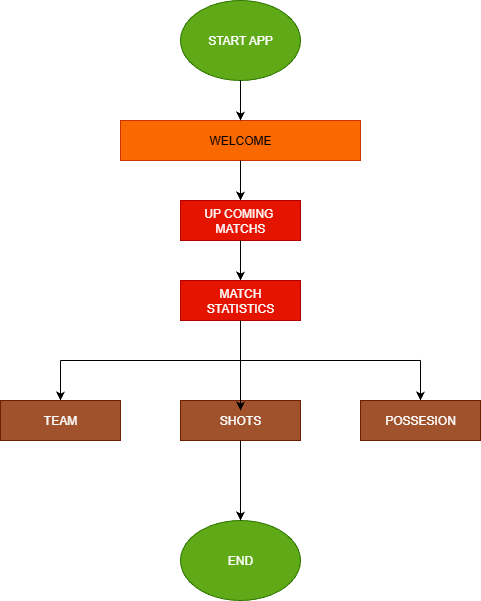

The diagram above was exported from draw.io. Its source (the exported page's mxGraphModel, read from the mxfile embedded in the PNG):
<mxGraphModel dx="1106" dy="656" grid="1" gridSize="10" guides="1" tooltips="1" connect="1" arrows="1" fold="1" page="1" pageScale="1" pageWidth="850" pageHeight="1100" math="0" shadow="0">
  <root>
    <mxCell id="0" />
    <mxCell id="1" parent="0" />
    <mxCell id="LUsduGMDoxCGapAUYIBR-1" value="START APP" style="ellipse;whiteSpace=wrap;html=1;fillColor=#60a917;fontColor=#ffffff;strokeColor=#2D7600;" vertex="1" parent="1">
      <mxGeometry x="380" y="40" width="120" height="80" as="geometry" />
    </mxCell>
    <mxCell id="LUsduGMDoxCGapAUYIBR-2" value="WELCOME" style="rounded=0;whiteSpace=wrap;html=1;fillColor=#fa6800;fontColor=#000000;strokeColor=#C73500;" vertex="1" parent="1">
      <mxGeometry x="320" y="160" width="240" height="40" as="geometry" />
    </mxCell>
    <mxCell id="LUsduGMDoxCGapAUYIBR-3" value="UP COMING&amp;nbsp;&lt;div&gt;MATCHS&lt;/div&gt;" style="rounded=0;whiteSpace=wrap;html=1;fillColor=#e51400;fontColor=#ffffff;strokeColor=#B20000;" vertex="1" parent="1">
      <mxGeometry x="380" y="240" width="120" height="40" as="geometry" />
    </mxCell>
    <mxCell id="LUsduGMDoxCGapAUYIBR-4" value="MATCH&lt;div&gt;STATISTICS&lt;/div&gt;" style="rounded=0;whiteSpace=wrap;html=1;fillColor=#e51400;fontColor=#ffffff;strokeColor=#B20000;" vertex="1" parent="1">
      <mxGeometry x="380" y="320" width="120" height="40" as="geometry" />
    </mxCell>
    <mxCell id="LUsduGMDoxCGapAUYIBR-6" value="TEAM" style="rounded=0;whiteSpace=wrap;html=1;fillColor=#a0522d;fontColor=#ffffff;strokeColor=#6D1F00;" vertex="1" parent="1">
      <mxGeometry x="200" y="440" width="120" height="40" as="geometry" />
    </mxCell>
    <mxCell id="LUsduGMDoxCGapAUYIBR-8" value="SHOTS" style="rounded=0;whiteSpace=wrap;html=1;fillColor=#a0522d;fontColor=#ffffff;strokeColor=#6D1F00;" vertex="1" parent="1">
      <mxGeometry x="380" y="440" width="120" height="40" as="geometry" />
    </mxCell>
    <mxCell id="LUsduGMDoxCGapAUYIBR-9" value="POSSESION" style="rounded=0;whiteSpace=wrap;html=1;fillColor=#a0522d;fontColor=#ffffff;strokeColor=#6D1F00;" vertex="1" parent="1">
      <mxGeometry x="560" y="440" width="120" height="40" as="geometry" />
    </mxCell>
    <mxCell id="LUsduGMDoxCGapAUYIBR-10" value="END" style="ellipse;whiteSpace=wrap;html=1;fillColor=#60a917;fontColor=#ffffff;strokeColor=#2D7600;" vertex="1" parent="1">
      <mxGeometry x="380" y="560" width="120" height="80" as="geometry" />
    </mxCell>
    <mxCell id="LUsduGMDoxCGapAUYIBR-11" value="" style="endArrow=classic;html=1;rounded=0;exitX=0.5;exitY=1;exitDx=0;exitDy=0;entryX=0.5;entryY=0;entryDx=0;entryDy=0;" edge="1" parent="1" source="LUsduGMDoxCGapAUYIBR-1" target="LUsduGMDoxCGapAUYIBR-2">
      <mxGeometry width="50" height="50" relative="1" as="geometry">
        <mxPoint x="400" y="370" as="sourcePoint" />
        <mxPoint x="450" y="320" as="targetPoint" />
      </mxGeometry>
    </mxCell>
    <mxCell id="LUsduGMDoxCGapAUYIBR-12" value="" style="endArrow=classic;html=1;rounded=0;exitX=0.5;exitY=1;exitDx=0;exitDy=0;entryX=0.5;entryY=0;entryDx=0;entryDy=0;" edge="1" parent="1" source="LUsduGMDoxCGapAUYIBR-2" target="LUsduGMDoxCGapAUYIBR-3">
      <mxGeometry width="50" height="50" relative="1" as="geometry">
        <mxPoint x="410" y="-120" as="sourcePoint" />
        <mxPoint x="450" y="320" as="targetPoint" />
      </mxGeometry>
    </mxCell>
    <mxCell id="LUsduGMDoxCGapAUYIBR-13" value="" style="endArrow=classic;html=1;rounded=0;exitX=0.5;exitY=1;exitDx=0;exitDy=0;entryX=0.5;entryY=0;entryDx=0;entryDy=0;" edge="1" parent="1" source="LUsduGMDoxCGapAUYIBR-3" target="LUsduGMDoxCGapAUYIBR-4">
      <mxGeometry width="50" height="50" relative="1" as="geometry">
        <mxPoint x="360" y="190" as="sourcePoint" />
        <mxPoint x="410" y="140" as="targetPoint" />
      </mxGeometry>
    </mxCell>
    <mxCell id="LUsduGMDoxCGapAUYIBR-14" value="" style="endArrow=none;html=1;rounded=0;exitX=0.5;exitY=1;exitDx=0;exitDy=0;" edge="1" parent="1" source="LUsduGMDoxCGapAUYIBR-4">
      <mxGeometry width="50" height="50" relative="1" as="geometry">
        <mxPoint x="360" y="250" as="sourcePoint" />
        <mxPoint x="440" y="400" as="targetPoint" />
      </mxGeometry>
    </mxCell>
    <mxCell id="LUsduGMDoxCGapAUYIBR-15" value="" style="endArrow=none;html=1;rounded=0;" edge="1" parent="1">
      <mxGeometry width="50" height="50" relative="1" as="geometry">
        <mxPoint x="260" y="400" as="sourcePoint" />
        <mxPoint x="620" y="400" as="targetPoint" />
      </mxGeometry>
    </mxCell>
    <mxCell id="LUsduGMDoxCGapAUYIBR-16" value="" style="endArrow=classic;html=1;rounded=0;entryX=0.5;entryY=0;entryDx=0;entryDy=0;" edge="1" parent="1" target="LUsduGMDoxCGapAUYIBR-6">
      <mxGeometry width="50" height="50" relative="1" as="geometry">
        <mxPoint x="260" y="400" as="sourcePoint" />
        <mxPoint x="410" y="310" as="targetPoint" />
      </mxGeometry>
    </mxCell>
    <mxCell id="LUsduGMDoxCGapAUYIBR-17" value="" style="endArrow=classic;html=1;rounded=0;entryX=0.5;entryY=0;entryDx=0;entryDy=0;" edge="1" parent="1" target="LUsduGMDoxCGapAUYIBR-9">
      <mxGeometry width="50" height="50" relative="1" as="geometry">
        <mxPoint x="620" y="400" as="sourcePoint" />
        <mxPoint x="410" y="310" as="targetPoint" />
      </mxGeometry>
    </mxCell>
    <mxCell id="LUsduGMDoxCGapAUYIBR-18" value="" style="endArrow=classic;html=1;rounded=0;exitX=0.5;exitY=1;exitDx=0;exitDy=0;entryX=0.5;entryY=0;entryDx=0;entryDy=0;" edge="1" parent="1" source="LUsduGMDoxCGapAUYIBR-8" target="LUsduGMDoxCGapAUYIBR-10">
      <mxGeometry width="50" height="50" relative="1" as="geometry">
        <mxPoint x="360" y="360" as="sourcePoint" />
        <mxPoint x="410" y="310" as="targetPoint" />
      </mxGeometry>
    </mxCell>
    <mxCell id="LUsduGMDoxCGapAUYIBR-21" value="" style="endArrow=classic;html=1;rounded=0;entryX=0.5;entryY=0.25;entryDx=0;entryDy=0;entryPerimeter=0;" edge="1" parent="1" target="LUsduGMDoxCGapAUYIBR-8">
      <mxGeometry width="50" height="50" relative="1" as="geometry">
        <mxPoint x="440" y="400" as="sourcePoint" />
        <mxPoint x="410" y="310" as="targetPoint" />
      </mxGeometry>
    </mxCell>
  </root>
</mxGraphModel>